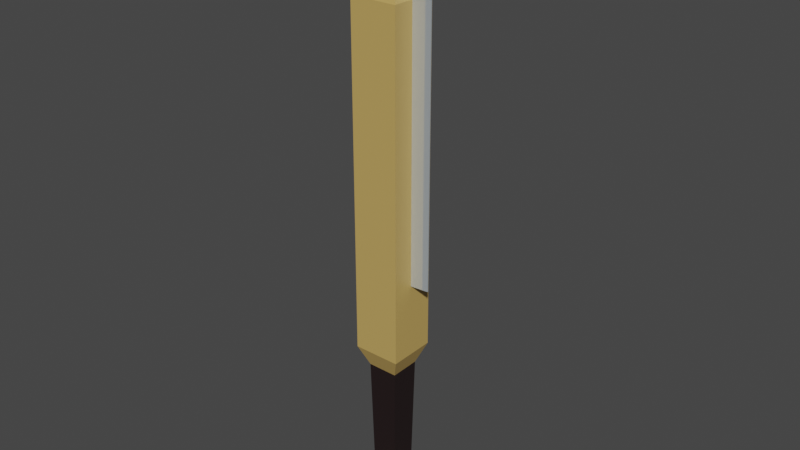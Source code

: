 # Source: Machete_Bat.blend  (saved by Blender 3.1.7; exported with 4.5.12 LTS)
import bpy
from mathutils import Matrix  # noqa: F401  (used for matrix-valued properties, if any)

bpy.ops.wm.read_factory_settings(use_empty=True)
scene = bpy.context.scene
scene.name = 'Scene'

# ---- collections
col_collection = bpy.data.collections.new('Collection'); scene.collection.children.link(col_collection)

# ---- images (referenced by path relative to the original .blend; pixels are not part of the script)
import os
ASSET_DIR = os.environ.get("B2B_ASSET_DIR", "")  # directory of the original .blend (textures are referenced by path, not embedded)
HERE = os.path.dirname(os.path.abspath(__file__))  # packed textures are extracted next to this script under _unpacked/

def load_image(name, relpath, width, height, colorspace="sRGB"):
    """Load a texture the original file referenced (path relative to the .blend, or extracted next to this script)."""
    p = next((c for c in (os.path.join(HERE, relpath), os.path.join(ASSET_DIR, relpath)) if relpath and os.path.exists(c)), "")
    if p:
        img = bpy.data.images.load(p, check_existing=True)
        img.name = name
    else:  # same state as the original file: an image datablock whose file is absent (Cycles renders it pink)
        img = bpy.data.images.new(name, width, height)
        img.source = "FILE"
        img.filepath = "//" + (relpath or name)
    img.colorspace_settings.name = colorspace
    return img
img_material_base_color_001 = load_image('Material Base Color.001', 'machete handle.png', 1024, 1024, 'sRGB')

# ---- materials (node trees are filled in below, after node groups)
mat_material_011 = bpy.data.materials.new('Material.011')
mat_material_011.alpha_threshold = 0.0
mat_material_011.use_transparent_shadow = False
mat_material_011.line_color = (0.0, 0.0, 0.0, 1.0)
mat_material_012 = bpy.data.materials.new('Material.012')
mat_material_012.use_transparent_shadow = False
mat_material_013 = bpy.data.materials.new('Material.013')
mat_material_013.alpha_threshold = 0.0
mat_material_013.use_transparent_shadow = False
mat_material_013.line_color = (0.0, 0.0, 0.0, 1.0)
mat_material_014 = bpy.data.materials.new('Material.014')
mat_material_014.use_transparent_shadow = False

# ---- material node trees
mat_material_011.use_nodes = True; mat_material_011.node_tree.nodes.clear()
_N = mat_material_011.node_tree.nodes; _L = mat_material_011.node_tree.links
n0 = _N.new('ShaderNodeOutputMaterial'); n0.name = 'Material Output'; n0.location = (300, 300)
n1 = _N.new('ShaderNodeBsdfPrincipled'); n1.name = 'Principled BSDF'; n1.location = (10, 300)
n1.distribution = 'GGX'
n1.subsurface_method = 'RANDOM_WALK_SKIN'
n1.inputs[2].default_value = 1.0
n1.inputs[3].default_value = 1.45
n1.inputs[27].default_value = (0.0, 0.0, 0.0, 1.0)
n1.inputs[28].default_value = 1.0
n2 = _N.new('ShaderNodeTexImage'); n2.name = 'Image Texture'; n2.location = (-280, 280)
n2.image = img_material_base_color_001
_L.new(n1.outputs[0], n0.inputs[0])
_L.new(n2.outputs[0], n1.inputs[0])
n0.is_active_output = True
mat_material_012.use_nodes = True; mat_material_012.node_tree.nodes.clear()
_N = mat_material_012.node_tree.nodes; _L = mat_material_012.node_tree.links
n0 = _N.new('ShaderNodeOutputMaterial'); n0.name = 'Material Output'; n0.location = (300, 300)
n1 = _N.new('ShaderNodeBsdfPrincipled'); n1.name = 'Principled BSDF'; n1.location = (10, 300)
n1.distribution = 'GGX'
n1.subsurface_method = 'RANDOM_WALK_SKIN'
n1.inputs[0].default_value = (0.699, 0.7786, 0.8315, 1.0)
n1.inputs[1].default_value = 0.5864
n1.inputs[2].default_value = 0.06364
n1.inputs[3].default_value = 1.45
n1.inputs[27].default_value = (0.0, 0.0, 0.0, 1.0)
n1.inputs[28].default_value = 1.0
_L.new(n1.outputs[0], n0.inputs[0])
n0.is_active_output = True
mat_material_013.use_nodes = True; mat_material_013.node_tree.nodes.clear()
_N = mat_material_013.node_tree.nodes; _L = mat_material_013.node_tree.links
n0 = _N.new('ShaderNodeOutputMaterial'); n0.name = 'Material Output'; n0.location = (300, 300)
n1 = _N.new('ShaderNodeBsdfPrincipled'); n1.name = 'Principled BSDF'; n1.location = (-31, 288)
n1.distribution = 'GGX'
n1.subsurface_method = 'RANDOM_WALK_SKIN'
n1.inputs[0].default_value = (0.5636, 0.372, 0.1127, 1.0)
n1.inputs[2].default_value = 0.4
n1.inputs[3].default_value = 1.45
n1.inputs[27].default_value = (0.0, 0.0, 0.0, 1.0)
n1.inputs[28].default_value = 1.0
_L.new(n1.outputs[0], n0.inputs[0])
n0.is_active_output = True
mat_material_014.use_nodes = True; mat_material_014.node_tree.nodes.clear()
_N = mat_material_014.node_tree.nodes; _L = mat_material_014.node_tree.links
n0 = _N.new('ShaderNodeBsdfPrincipled'); n0.name = 'Principled BSDF'; n0.location = (10, 300)
n0.distribution = 'GGX'
n0.subsurface_method = 'RANDOM_WALK_SKIN'
n0.inputs[0].default_value = (0.01587, 0.008204, 0.008375, 1.0)
n0.inputs[3].default_value = 1.45
n0.inputs[27].default_value = (0.0, 0.0, 0.0, 1.0)
n0.inputs[28].default_value = 1.0
n1 = _N.new('ShaderNodeOutputMaterial'); n1.name = 'Material Output'; n1.location = (300, 300)
_L.new(n0.outputs[0], n1.inputs[0])
n1.is_active_output = True

# ---- world
world_world = bpy.data.worlds.new('World'); scene.world = world_world
world_world.use_nodes = True; world_world.node_tree.nodes.clear()
_N = world_world.node_tree.nodes; _L = world_world.node_tree.links
n0 = _N.new('ShaderNodeOutputWorld'); n0.name = 'World Output'; n0.location = (300, 300)
n1 = _N.new('ShaderNodeBackground'); n1.name = 'Background'; n1.location = (10, 300)
n1.inputs[0].default_value = (0.05088, 0.05088, 0.05088, 1.0)
_L.new(n1.outputs[0], n0.inputs[0])
n0.is_active_output = True
world_world.color = (0.05088, 0.05088, 0.05088)
world_world.use_sun_shadow = False
world_world.sun_shadow_jitter_overblur = 0.0

# ---- meshes
me_cube_008 = bpy.data.meshes.new('Cube.008')
me_cube_008.from_pydata([(-0.1794, -0.2002, -1.225), (1.823, -0.02542, -1.225), (-0.1794, -0.02542, 3.416), (0.414, -0.02542, 3.378), (-0.1794, -0.2002, 3.188), (1.081, -0.02542, 3.257), (-0.1794, -0.2002, 2.945), (1.565, -0.02542, 3.028), (-0.1794, -0.2002, 2.724), (1.823, -0.02542, 2.724), (-0.1794, 0.2002, -1.225), (1.823, 0.02542, -1.225), (-0.1794, 0.02542, 3.416), (0.414, 0.02542, 3.378), (-0.1794, 0.2002, 3.188), (1.081, 0.02542, 3.257), (-0.1794, 0.2002, 2.945), (1.565, 0.02542, 3.028), (-0.1794, 0.2002, 2.724), (1.823, 0.02542, 2.724), (-0.1794, 5.543e-07, -1.225), (1.823, 5.543e-07, -1.225), (-0.1794, -3.389e-07, 3.416), (0.414, -3.13e-07, 3.378), (-0.1794, -2.949e-07, 3.188), (1.081, -3.268e-07, 3.257), (-0.1794, -2.482e-07, 2.945), (1.565, -3.014e-07, 3.028), (-0.1794, -2.056e-07, 2.724), (1.823, -2.056e-07, 2.724), (0.2678, 0.8124, 2.491), (0.1037, 0.6483, -4.396), (0.2678, -0.8124, 2.491), (0.1037, -0.6483, -4.396), (-1.357, 0.8124, 2.491), (-1.193, 0.6483, -4.396), (-1.357, -0.8124, 2.491), (-1.193, -0.6483, -4.396), (0.3158, 0.8604, -2.443), (-1.405, -0.8604, -2.443), (0.3158, -0.8604, -2.443), (-1.405, 0.8604, -2.443), (0.1906, 0.7353, -3.887), (0.1906, -0.7353, -3.887), (-1.28, 0.7353, -3.887), (-1.693, -1.148, -4.118), (-1.693, 1.148, -4.326), (-1.693, -1.148, -4.326), (0.6033, 1.148, -4.326), (0.6033, -1.148, -4.326), (-1.888, 1.343, -2.174), (0.7987, 1.343, -2.174), (0.7987, -1.343, -2.174), (-1.888, -1.343, -2.174), (0.6033, -1.148, -4.118), (-1.28, -0.7353, -3.887), (-1.693, 1.148, -4.118), (0.6033, 1.148, -4.118), (0.7987, -1.343, 2.196), (-1.888, -1.343, 2.196), (0.7987, 1.343, 2.196), (-1.888, 1.343, 2.196)], [], [(4, 5, 3, 2), (6, 7, 5, 4), (8, 9, 7, 6), (0, 1, 9, 8), (14, 12, 13, 15), (16, 14, 15, 17), (18, 16, 17, 19), (10, 18, 19, 11), (20, 28, 18, 10), (21, 20, 10, 11), (23, 25, 15, 13), (22, 23, 13, 12), (24, 22, 12, 14), (25, 27, 17, 15), (26, 24, 14, 16), (27, 29, 19, 17), (28, 26, 16, 18), (29, 21, 11, 19), (9, 1, 21, 29), (8, 6, 26, 28), (7, 9, 29, 27), (6, 4, 24, 26), (5, 7, 27, 25), (4, 2, 22, 24), (2, 3, 23, 22), (3, 5, 25, 23), (1, 0, 20, 21), (0, 8, 28, 20), (30, 34, 36, 32), (52, 58, 59, 53), (53, 59, 61, 50), (35, 31, 33, 37), (51, 60, 58, 52), (50, 61, 60, 51), (44, 41, 38, 42), (42, 38, 40, 43), (55, 39, 41, 44), (43, 40, 39, 55), (49, 54, 45, 47), (47, 45, 56, 46), (48, 57, 54, 49), (46, 56, 57, 48), (35, 37, 47, 46), (31, 35, 46, 48), (37, 33, 49, 47), (33, 31, 48, 49), (38, 41, 50, 51), (40, 38, 51, 52), (41, 39, 53, 50), (39, 40, 52, 53), (43, 55, 45, 54), (55, 44, 56, 45), (42, 43, 54, 57), (44, 42, 57, 56), (32, 36, 59, 58), (30, 32, 58, 60), (36, 34, 61, 59), (34, 30, 60, 61)])
me_cube_008.polygons.foreach_set('material_index', [1, 1, 1, 1, 1, 1, 1, 1, 1, 1, 1, 1, 1, 1, 1, 1, 1, 1, 1, 1, 1, 1, 1, 1, 1, 1, 1, 1, 2, 2, 2, 2, 2, 2, 3, 3, 3, 3, 2, 2, 2, 2, 2, 2, 2, 2, 2, 2, 2, 2, 2, 2, 2, 2, 2, 2, 2, 2])
_uv = me_cube_008.uv_layers.new(name='UVMap')
_uv.uv.foreach_set('vector', [0.0, 0.9508, 1.0, 0.9508, 1.0, 1.0, 0.0, 1.0, 0.0, 0.8985, 1.0, 0.8985, 1.0, 0.9508, 0.0, 0.9508, 0.0, 0.8508, 1.0, 0.8508, 1.0, 0.8985, 0.0, 0.8985, 0.0, 0.0, 1.0, 0.0, 1.0, 0.8508, 0.0, 0.8508, 0.0, 0.9508, 0.0, 1.0, 1.0, 1.0, 1.0, 0.9508, 0.0, 0.8985, 0.0, 0.9508, 1.0, 0.9508, 1.0, 0.8985, 0.0, 0.8508, 0.0, 0.8985, 1.0, 0.8985, 1.0, 0.8508, 0.0, 0.0, 0.0, 0.8508, 1.0, 0.8508, 1.0, 0.0, 0.0, 0.0, 0.0, 0.8508, 0.0, 0.8508, 0.0, 0.0, 1.0, 0.0, 0.0, 0.0, 0.0, 0.0, 1.0, 0.0, 1.0, 1.0, 1.0, 0.9508, 1.0, 0.9508, 1.0, 1.0, 0.0, 1.0, 1.0, 1.0, 1.0, 1.0, 0.0, 1.0, 0.0, 0.9508, 0.0, 1.0, 0.0, 1.0, 0.0, 0.9508, 1.0, 0.9508, 1.0, 0.8985, 1.0, 0.8985, 1.0, 0.9508, 0.0, 0.8985, 0.0, 0.9508, 0.0, 0.9508, 0.0, 0.8985, 1.0, 0.8985, 1.0, 0.8508, 1.0, 0.8508, 1.0, 0.8985, 0.0, 0.8508, 0.0, 0.8985, 0.0, 0.8985, 0.0, 0.8508, 1.0, 0.8508, 1.0, 0.0, 1.0, 0.0, 1.0, 0.8508, 1.0, 0.8508, 1.0, 0.0, 1.0, 0.0, 1.0, 0.8508, 0.0, 0.8508, 0.0, 0.8985, 0.0, 0.8985, 0.0, 0.8508, 1.0, 0.8985, 1.0, 0.8508, 1.0, 0.8508, 1.0, 0.8985, 0.0, 0.8985, 0.0, 0.9508, 0.0, 0.9508, 0.0, 0.8985, 1.0, 0.9508, 1.0, 0.8985, 1.0, 0.8985, 1.0, 0.9508, 0.0, 0.9508, 0.0, 1.0, 0.0, 1.0, 0.0, 0.9508, 0.0, 1.0, 1.0, 1.0, 1.0, 1.0, 0.0, 1.0, 1.0, 1.0, 1.0, 0.9508, 1.0, 0.9508, 1.0, 1.0, 1.0, 0.0, 0.0, 0.0, 0.0, 0.0, 1.0, 0.0, 0.0, 0.0, 0.0, 0.8508, 0.0, 0.8508, 0.0, 0.0, 0.06586, 0.3992, 0.2675, 0.3992, 0.2675, 0.6008, 0.06586, 0.6008, 0.8564, 0.6667, 0.6182, 0.6667, 0.6182, 0.3333, 0.8564, 0.3333, 0.5716, 0.9031, 0.3333, 0.9031, 0.3333, 0.5697, 0.5716, 0.5697, 0.3953, 0.3469, 0.5562, 0.3469, 0.5562, 0.5077, 0.3953, 0.5077, 0.2382, 1.0, 0.0, 1.0, 0.0, 0.6667, 0.2382, 0.6667, 0.8564, 0.3333, 0.6182, 0.3333, 0.6182, 0.0, 0.8564, 0.0, 0.7777, 0.6822, 0.8574, 0.6667, 0.8574, 0.8802, 0.7777, 0.8646, 0.6979, 0.6822, 0.7777, 0.6667, 0.7777, 0.8802, 0.6979, 0.8646, 0.6182, 0.6822, 0.6979, 0.6667, 0.6979, 0.8802, 0.6182, 0.8646, 0.2382, 0.6822, 0.318, 0.6667, 0.318, 0.8802, 0.2382, 0.8646, 0.5943, 0.5697, 0.6057, 0.5697, 0.6057, 0.8546, 0.5943, 0.8546, 0.5829, 0.5697, 0.5943, 0.5697, 0.5943, 0.8546, 0.5829, 0.8546, 0.6057, 0.5697, 0.617, 0.5697, 0.617, 0.8546, 0.6057, 0.8546, 0.5716, 0.5697, 0.5829, 0.5697, 0.5829, 0.8546, 0.5716, 0.8546, 0.3953, 0.3469, 0.3953, 0.5077, 0.3333, 0.5697, 0.3333, 0.2849, 0.5562, 0.3469, 0.3953, 0.3469, 0.3333, 0.2849, 0.6182, 0.2849, 0.3953, 0.5077, 0.5562, 0.5077, 0.6182, 0.5697, 0.3333, 0.5697, 0.5562, 0.5077, 0.5562, 0.3469, 0.6182, 0.2849, 0.6182, 0.5697, 0.2734, 0.05992, 0.05992, 0.05992, 0.0, 0.0, 0.3333, 0.0, 0.2734, 0.2734, 0.2734, 0.05992, 0.3333, 0.0, 0.3333, 0.3333, 0.05992, 0.05992, 0.05992, 0.2734, 0.0, 0.3333, 0.0, 0.0, 0.05992, 0.2734, 0.2734, 0.2734, 0.3333, 0.3333, 0.0, 0.3333, 0.3845, 0.2337, 0.567, 0.2337, 0.6182, 0.2849, 0.3333, 0.2849, 0.567, 0.2337, 0.567, 0.0512, 0.6182, 0.0, 0.6182, 0.2849, 0.3845, 0.0512, 0.3845, 0.2337, 0.3333, 0.2849, 0.3333, 0.0, 0.567, 0.0512, 0.3845, 0.0512, 0.3333, 0.0, 0.6182, 0.0, 0.06586, 0.6008, 0.2675, 0.6008, 0.3333, 0.6667, 0.0, 0.6667, 0.06586, 0.3992, 0.06586, 0.6008, 0.0, 0.6667, 0.0, 0.3333, 0.2675, 0.6008, 0.2675, 0.3992, 0.3333, 0.3333, 0.3333, 0.6667, 0.2675, 0.3992, 0.06586, 0.3992, 0.0, 0.3333, 0.3333, 0.3333])
me_cube_008.materials.append(mat_material_011)
me_cube_008.materials.append(mat_material_012)
me_cube_008.materials.append(mat_material_013)
me_cube_008.materials.append(mat_material_014)
me_cube_008.use_remesh_preserve_volume = False
me_cube_008.use_remesh_preserve_attributes = False
me_cube_008.use_mirror_vertex_groups = False
me_cube_008.update()

# ---- objects
ob_cube_008 = bpy.data.objects.new('Cube.008', me_cube_008)

# ---- transforms, parenting, visibility, modifiers, constraints
ob_cube_008.location = (0.02859, 0.0, 0.1319)
ob_cube_008.scale = (0.03072, 0.03072, 0.1352)
ob_cube_008.lock_rotations_4d = False
ob_cube_008.empty_display_type = 'ARROWS'
ob_cube_008.lineart.crease_threshold = 0.0

# ---- collection membership
col_collection.objects.link(ob_cube_008)

# ---- scene / render settings (as saved in the file)
scene.frame_start = 1; scene.frame_end = 250; scene.frame_set(1)
scene.render.engine = 'BLENDER_EEVEE_NEXT'
scene.cycles.sampling_pattern = 'TABULATED_SOBOL'
scene.cycles.use_light_tree = False
scene.view_settings.view_transform = 'Filmic'
bpy.context.view_layer.update()

# ---- added for rendering (the .blend has no active camera and no usable light): camera, sun
cam_auto = bpy.data.cameras.new('AutoCamera')
cam_auto.lens = 50.0
cam_auto.sensor_width = 36.0
cam_auto.clip_end = 1000.0
ob_auto_camera = bpy.data.objects.new('AutoCamera', cam_auto)
scene.collection.objects.link(ob_auto_camera)
ob_auto_camera.location = (1.01371, -1.18334, 0.854582)
ob_auto_camera.rotation_euler = (1.09748, -7.21219e-08, 0.694738)
scene.camera = ob_auto_camera
light_auto_sun = bpy.data.lights.new('AutoSun', 'SUN')
light_auto_sun.energy = 3.0
light_auto_sun.angle = 0.0523599
ob_auto_sun = bpy.data.objects.new('AutoSun', light_auto_sun)
scene.collection.objects.link(ob_auto_sun)
ob_auto_sun.rotation_euler = (0.872665, 0.174533, 0.523599)
bpy.context.view_layer.update()
